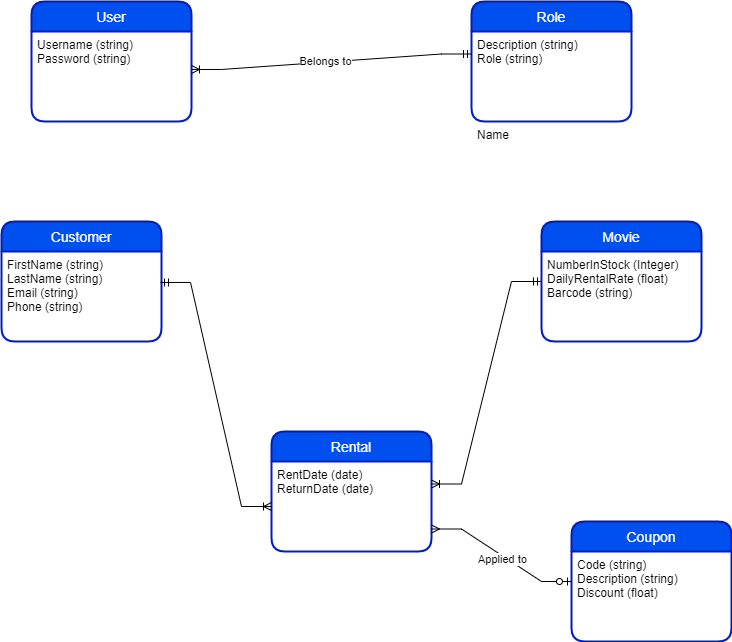

The diagram above was exported from draw.io. Its source (the exported page's mxGraphModel, read from the mxfile embedded in the PNG):
<mxGraphModel dx="694" dy="368" grid="1" gridSize="10" guides="1" tooltips="1" connect="1" arrows="1" fold="1" page="1" pageScale="1" pageWidth="827" pageHeight="1169" math="0" shadow="0">
  <root>
    <mxCell id="0" />
    <mxCell id="1" parent="0" />
    <mxCell id="kskqNJkbtdBqIS2OWX4l-1" value="User" style="swimlane;childLayout=stackLayout;horizontal=1;startSize=30;horizontalStack=0;rounded=1;fontSize=14;fontStyle=0;strokeWidth=2;resizeParent=0;resizeLast=1;shadow=0;dashed=0;align=center;fillColor=#0050ef;strokeColor=#001DBC;fontColor=#ffffff;" parent="1" vertex="1">
      <mxGeometry x="90" y="400" width="160" height="120" as="geometry" />
    </mxCell>
    <mxCell id="kskqNJkbtdBqIS2OWX4l-2" value="Username (string)&#10;Password (string)" style="align=left;strokeColor=none;fillColor=none;spacingLeft=4;fontSize=12;verticalAlign=top;resizable=0;rotatable=0;part=1;" parent="kskqNJkbtdBqIS2OWX4l-1" vertex="1">
      <mxGeometry y="30" width="160" height="90" as="geometry" />
    </mxCell>
    <mxCell id="kskqNJkbtdBqIS2OWX4l-4" value="Role" style="swimlane;childLayout=stackLayout;horizontal=1;startSize=30;horizontalStack=0;rounded=1;fontSize=14;fontStyle=0;strokeWidth=2;resizeParent=0;resizeLast=1;shadow=0;dashed=0;align=center;fillColor=#0050ef;fontColor=#ffffff;strokeColor=#001DBC;" parent="1" vertex="1">
      <mxGeometry x="530" y="400" width="160" height="120" as="geometry" />
    </mxCell>
    <mxCell id="kskqNJkbtdBqIS2OWX4l-5" value="Description (string)&#10;Role (string)" style="align=left;strokeColor=none;fillColor=none;spacingLeft=4;fontSize=12;verticalAlign=top;resizable=0;rotatable=0;part=1;" parent="kskqNJkbtdBqIS2OWX4l-4" vertex="1">
      <mxGeometry y="30" width="160" height="90" as="geometry" />
    </mxCell>
    <mxCell id="kskqNJkbtdBqIS2OWX4l-22" value="Name" style="align=left;strokeColor=none;fillColor=none;spacingLeft=4;fontSize=12;verticalAlign=top;resizable=0;rotatable=0;part=1;" parent="kskqNJkbtdBqIS2OWX4l-4" vertex="1">
      <mxGeometry y="120" width="160" as="geometry" />
    </mxCell>
    <mxCell id="kskqNJkbtdBqIS2OWX4l-6" value="" style="edgeStyle=entityRelationEdgeStyle;fontSize=12;html=1;endArrow=ERmandOne;startArrow=ERoneToMany;rounded=0;exitX=1;exitY=0.422;exitDx=0;exitDy=0;exitPerimeter=0;entryX=0;entryY=0.25;entryDx=0;entryDy=0;startFill=0;endFill=0;" parent="1" source="kskqNJkbtdBqIS2OWX4l-2" target="kskqNJkbtdBqIS2OWX4l-5" edge="1">
      <mxGeometry width="100" height="100" relative="1" as="geometry">
        <mxPoint x="360" y="520" as="sourcePoint" />
        <mxPoint x="460" y="420" as="targetPoint" />
      </mxGeometry>
    </mxCell>
    <mxCell id="kskqNJkbtdBqIS2OWX4l-24" value="Belongs to" style="edgeLabel;html=1;align=center;verticalAlign=middle;resizable=0;points=[];" parent="kskqNJkbtdBqIS2OWX4l-6" vertex="1" connectable="0">
      <mxGeometry x="-0.0497" y="1" relative="1" as="geometry">
        <mxPoint as="offset" />
      </mxGeometry>
    </mxCell>
    <mxCell id="kskqNJkbtdBqIS2OWX4l-8" value="Movie" style="swimlane;childLayout=stackLayout;horizontal=1;startSize=30;horizontalStack=0;rounded=1;fontSize=14;fontStyle=0;strokeWidth=2;resizeParent=0;resizeLast=1;shadow=0;dashed=0;align=center;fillColor=#0050ef;fontColor=#ffffff;strokeColor=#001DBC;" parent="1" vertex="1">
      <mxGeometry x="600" y="620" width="160" height="120" as="geometry" />
    </mxCell>
    <mxCell id="kskqNJkbtdBqIS2OWX4l-9" value="NumberInStock (Integer)&#10;DailyRentalRate (float)&#10;Barcode (string)" style="align=left;strokeColor=none;fillColor=none;spacingLeft=4;fontSize=12;verticalAlign=top;resizable=0;rotatable=0;part=1;" parent="kskqNJkbtdBqIS2OWX4l-8" vertex="1">
      <mxGeometry y="30" width="160" height="90" as="geometry" />
    </mxCell>
    <mxCell id="kskqNJkbtdBqIS2OWX4l-10" value="Customer" style="swimlane;childLayout=stackLayout;horizontal=1;startSize=30;horizontalStack=0;rounded=1;fontSize=14;fontStyle=0;strokeWidth=2;resizeParent=0;resizeLast=1;shadow=0;dashed=0;align=center;fillColor=#0050ef;fontColor=#ffffff;strokeColor=#001DBC;" parent="1" vertex="1">
      <mxGeometry x="60" y="620" width="160" height="120" as="geometry" />
    </mxCell>
    <mxCell id="kskqNJkbtdBqIS2OWX4l-11" value="FirstName (string)&#10;LastName (string)&#10;Email (string)&#10;Phone (string)" style="align=left;strokeColor=none;fillColor=none;spacingLeft=4;fontSize=12;verticalAlign=top;resizable=0;rotatable=0;part=1;" parent="kskqNJkbtdBqIS2OWX4l-10" vertex="1">
      <mxGeometry y="30" width="160" height="90" as="geometry" />
    </mxCell>
    <mxCell id="kskqNJkbtdBqIS2OWX4l-14" value="Rental" style="swimlane;childLayout=stackLayout;horizontal=1;startSize=30;horizontalStack=0;rounded=1;fontSize=14;fontStyle=0;strokeWidth=2;resizeParent=0;resizeLast=1;shadow=0;dashed=0;align=center;fillColor=#0050ef;fontColor=#ffffff;strokeColor=#001DBC;" parent="1" vertex="1">
      <mxGeometry x="330" y="830" width="160" height="120" as="geometry" />
    </mxCell>
    <mxCell id="kskqNJkbtdBqIS2OWX4l-15" value="RentDate (date)&#10;ReturnDate (date)" style="align=left;strokeColor=none;fillColor=none;spacingLeft=4;fontSize=12;verticalAlign=top;resizable=0;rotatable=0;part=1;" parent="kskqNJkbtdBqIS2OWX4l-14" vertex="1">
      <mxGeometry y="30" width="160" height="90" as="geometry" />
    </mxCell>
    <mxCell id="kskqNJkbtdBqIS2OWX4l-16" value="" style="edgeStyle=entityRelationEdgeStyle;fontSize=12;html=1;endArrow=ERoneToMany;startArrow=ERmandOne;rounded=0;exitX=0.994;exitY=0.344;exitDx=0;exitDy=0;exitPerimeter=0;entryX=0;entryY=0.5;entryDx=0;entryDy=0;startFill=0;endFill=0;" parent="1" source="kskqNJkbtdBqIS2OWX4l-11" target="kskqNJkbtdBqIS2OWX4l-15" edge="1">
      <mxGeometry width="100" height="100" relative="1" as="geometry">
        <mxPoint x="140" y="870" as="sourcePoint" />
        <mxPoint x="240" y="770" as="targetPoint" />
      </mxGeometry>
    </mxCell>
    <mxCell id="kskqNJkbtdBqIS2OWX4l-17" value="" style="edgeStyle=entityRelationEdgeStyle;fontSize=12;html=1;endArrow=ERmandOne;startArrow=ERoneToMany;rounded=0;exitX=1;exitY=0.25;exitDx=0;exitDy=0;startFill=0;endFill=0;" parent="1" source="kskqNJkbtdBqIS2OWX4l-15" edge="1">
      <mxGeometry width="100" height="100" relative="1" as="geometry">
        <mxPoint x="580" y="890" as="sourcePoint" />
        <mxPoint x="600" y="680" as="targetPoint" />
      </mxGeometry>
    </mxCell>
    <mxCell id="kskqNJkbtdBqIS2OWX4l-18" value="Coupon" style="swimlane;childLayout=stackLayout;horizontal=1;startSize=30;horizontalStack=0;rounded=1;fontSize=14;fontStyle=0;strokeWidth=2;resizeParent=0;resizeLast=1;shadow=0;dashed=0;align=center;fillColor=#0050ef;fontColor=#ffffff;strokeColor=#001DBC;" parent="1" vertex="1">
      <mxGeometry x="630" y="920" width="160" height="120" as="geometry">
        <mxRectangle x="630" y="920" width="80" height="30" as="alternateBounds" />
      </mxGeometry>
    </mxCell>
    <mxCell id="kskqNJkbtdBqIS2OWX4l-19" value="Code (string)&#10;Description (string)&#10;Discount (float)" style="align=left;strokeColor=none;fillColor=none;spacingLeft=4;fontSize=12;verticalAlign=top;resizable=0;rotatable=0;part=1;" parent="kskqNJkbtdBqIS2OWX4l-18" vertex="1">
      <mxGeometry y="30" width="160" height="90" as="geometry" />
    </mxCell>
    <mxCell id="kskqNJkbtdBqIS2OWX4l-20" value="" style="edgeStyle=entityRelationEdgeStyle;fontSize=12;html=1;endArrow=ERzeroToOne;startArrow=ERmany;rounded=0;exitX=1;exitY=0.75;exitDx=0;exitDy=0;entryX=0;entryY=0.5;entryDx=0;entryDy=0;endFill=0;" parent="1" source="kskqNJkbtdBqIS2OWX4l-15" target="kskqNJkbtdBqIS2OWX4l-18" edge="1">
      <mxGeometry width="100" height="100" relative="1" as="geometry">
        <mxPoint x="500" y="1050" as="sourcePoint" />
        <mxPoint x="600" y="950" as="targetPoint" />
      </mxGeometry>
    </mxCell>
    <mxCell id="kskqNJkbtdBqIS2OWX4l-23" value="Applied to" style="edgeLabel;html=1;align=center;verticalAlign=middle;resizable=0;points=[];" parent="kskqNJkbtdBqIS2OWX4l-20" vertex="1" connectable="0">
      <mxGeometry x="0.0232" y="-3" relative="1" as="geometry">
        <mxPoint as="offset" />
      </mxGeometry>
    </mxCell>
  </root>
</mxGraphModel>